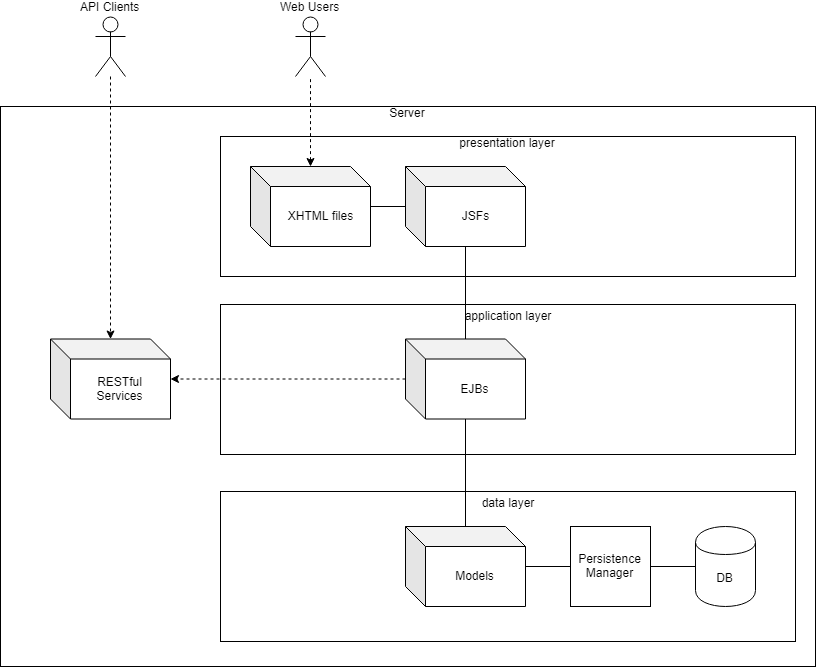

The diagram above was exported from draw.io. Its source (the exported page's mxGraphModel, read from the mxfile embedded in the PNG):
<mxGraphModel dx="885" dy="1291" grid="1" gridSize="10" guides="1" tooltips="1" connect="1" arrows="1" fold="1" page="1" pageScale="1" pageWidth="827" pageHeight="1169" background="#ffffff" math="0" shadow="0">
  <root>
    <mxCell id="0" />
    <mxCell id="1" parent="0" />
    <mxCell id="A7blnSa8YaIZkC6UjXhC-31" value="Server&lt;br&gt;&lt;br&gt;&lt;br&gt;&lt;br&gt;&lt;br&gt;&lt;br&gt;&lt;br&gt;&lt;br&gt;&lt;br&gt;&lt;br&gt;&lt;br&gt;&lt;br&gt;&lt;br&gt;&lt;br&gt;&lt;br&gt;&lt;br&gt;&lt;br&gt;&lt;br&gt;&lt;br&gt;&lt;br&gt;&lt;br&gt;&lt;br&gt;&lt;br&gt;&lt;br&gt;&lt;br&gt;&lt;br&gt;&lt;br&gt;&lt;br&gt;&lt;br&gt;&lt;br&gt;&lt;br&gt;&lt;br&gt;&lt;br&gt;&lt;br&gt;&lt;br&gt;&lt;br&gt;&lt;br&gt;&lt;br&gt;&lt;br&gt;&lt;br&gt;" style="rounded=0;whiteSpace=wrap;html=1;fillColor=none;" vertex="1" parent="1">
      <mxGeometry y="390" width="815" height="560" as="geometry" />
    </mxCell>
    <mxCell id="A7blnSa8YaIZkC6UjXhC-19" value="application layer&lt;br&gt;&lt;br&gt;&lt;br&gt;&lt;br&gt;&lt;br&gt;&lt;br&gt;&lt;br&gt;&lt;br&gt;&lt;br&gt;&lt;br&gt;" style="rounded=0;whiteSpace=wrap;html=1;fillColor=none;" vertex="1" parent="1">
      <mxGeometry x="220" y="588" width="575" height="150" as="geometry" />
    </mxCell>
    <mxCell id="A7blnSa8YaIZkC6UjXhC-15" value="presentation layer&lt;br&gt;&lt;br&gt;&lt;br&gt;&lt;br&gt;&lt;br&gt;&lt;br&gt;&lt;br&gt;&lt;br&gt;&lt;br&gt;&lt;br&gt;" style="rounded=0;whiteSpace=wrap;html=1;fillColor=none;" vertex="1" parent="1">
      <mxGeometry x="220" y="420" width="575" height="140" as="geometry" />
    </mxCell>
    <mxCell id="A7blnSa8YaIZkC6UjXhC-8" value="data layer&lt;br&gt;&lt;br&gt;&lt;br&gt;&lt;br&gt;&lt;br&gt;&lt;br&gt;&lt;br&gt;&lt;br&gt;&lt;br&gt;&lt;br&gt;" style="rounded=0;whiteSpace=wrap;html=1;fillColor=none;" vertex="1" parent="1">
      <mxGeometry x="220" y="775" width="575" height="150" as="geometry" />
    </mxCell>
    <mxCell id="A7blnSa8YaIZkC6UjXhC-3" value="DB&lt;br&gt;" style="shape=cylinder;whiteSpace=wrap;html=1;boundedLbl=1;backgroundOutline=1;" vertex="1" parent="1">
      <mxGeometry x="695" y="810" width="60" height="80" as="geometry" />
    </mxCell>
    <mxCell id="A7blnSa8YaIZkC6UjXhC-4" value="Persistence&lt;br&gt;Manager&lt;br&gt;" style="whiteSpace=wrap;html=1;aspect=fixed;" vertex="1" parent="1">
      <mxGeometry x="570" y="810" width="80" height="80" as="geometry" />
    </mxCell>
    <mxCell id="A7blnSa8YaIZkC6UjXhC-5" value="" style="endArrow=none;html=1;" edge="1" parent="1" source="A7blnSa8YaIZkC6UjXhC-4" target="A7blnSa8YaIZkC6UjXhC-3">
      <mxGeometry width="50" height="50" relative="1" as="geometry">
        <mxPoint x="575" y="960" as="sourcePoint" />
        <mxPoint x="625" y="910" as="targetPoint" />
      </mxGeometry>
    </mxCell>
    <mxCell id="A7blnSa8YaIZkC6UjXhC-6" value="Models&lt;br&gt;" style="shape=cube;whiteSpace=wrap;html=1;boundedLbl=1;backgroundOutline=1;darkOpacity=0.05;darkOpacity2=0.1;" vertex="1" parent="1">
      <mxGeometry x="405" y="810" width="120" height="80" as="geometry" />
    </mxCell>
    <mxCell id="A7blnSa8YaIZkC6UjXhC-7" value="" style="endArrow=none;html=1;" edge="1" parent="1" source="A7blnSa8YaIZkC6UjXhC-6" target="A7blnSa8YaIZkC6UjXhC-4">
      <mxGeometry width="50" height="50" relative="1" as="geometry">
        <mxPoint x="535" y="1010" as="sourcePoint" />
        <mxPoint x="585" y="960" as="targetPoint" />
      </mxGeometry>
    </mxCell>
    <mxCell id="A7blnSa8YaIZkC6UjXhC-9" value="JSFs&lt;br&gt;" style="shape=cube;whiteSpace=wrap;html=1;boundedLbl=1;backgroundOutline=1;darkOpacity=0.05;darkOpacity2=0.1;" vertex="1" parent="1">
      <mxGeometry x="405" y="450" width="120" height="80" as="geometry" />
    </mxCell>
    <mxCell id="A7blnSa8YaIZkC6UjXhC-11" value="" style="endArrow=none;html=1;" edge="1" parent="1" source="A7blnSa8YaIZkC6UjXhC-12" target="A7blnSa8YaIZkC6UjXhC-9">
      <mxGeometry width="50" height="50" relative="1" as="geometry">
        <mxPoint x="465" y="640" as="sourcePoint" />
        <mxPoint x="355" y="510" as="targetPoint" />
      </mxGeometry>
    </mxCell>
    <mxCell id="A7blnSa8YaIZkC6UjXhC-12" value="EJBs&lt;br&gt;" style="shape=cube;whiteSpace=wrap;html=1;boundedLbl=1;backgroundOutline=1;darkOpacity=0.05;darkOpacity2=0.1;" vertex="1" parent="1">
      <mxGeometry x="405" y="622.5" width="120" height="80" as="geometry" />
    </mxCell>
    <mxCell id="A7blnSa8YaIZkC6UjXhC-13" value="" style="endArrow=none;html=1;" edge="1" target="A7blnSa8YaIZkC6UjXhC-12" parent="1">
      <mxGeometry width="50" height="50" relative="1" as="geometry">
        <mxPoint x="465" y="810" as="sourcePoint" />
        <mxPoint x="355" y="680" as="targetPoint" />
      </mxGeometry>
    </mxCell>
    <mxCell id="A7blnSa8YaIZkC6UjXhC-14" value="RESTful&lt;br&gt;Services&lt;br&gt;" style="shape=cube;whiteSpace=wrap;html=1;boundedLbl=1;backgroundOutline=1;darkOpacity=0.05;darkOpacity2=0.1;" vertex="1" parent="1">
      <mxGeometry x="50" y="622.5" width="120" height="80" as="geometry" />
    </mxCell>
    <mxCell id="A7blnSa8YaIZkC6UjXhC-17" value="XHTML files" style="shape=cube;whiteSpace=wrap;html=1;boundedLbl=1;backgroundOutline=1;darkOpacity=0.05;darkOpacity2=0.1;" vertex="1" parent="1">
      <mxGeometry x="250" y="450" width="120" height="80" as="geometry" />
    </mxCell>
    <mxCell id="A7blnSa8YaIZkC6UjXhC-18" value="" style="endArrow=none;html=1;" edge="1" parent="1" source="A7blnSa8YaIZkC6UjXhC-9" target="A7blnSa8YaIZkC6UjXhC-17">
      <mxGeometry width="50" height="50" relative="1" as="geometry">
        <mxPoint x="275" y="640" as="sourcePoint" />
        <mxPoint x="325" y="590" as="targetPoint" />
      </mxGeometry>
    </mxCell>
    <mxCell id="A7blnSa8YaIZkC6UjXhC-22" value="Web Users&lt;br&gt;" style="shape=umlActor;verticalLabelPosition=top;labelBackgroundColor=#ffffff;verticalAlign=bottom;html=1;outlineConnect=0;fillColor=none;direction=east;labelPosition=center;align=center;" vertex="1" parent="1">
      <mxGeometry x="295" y="300" width="30" height="60" as="geometry" />
    </mxCell>
    <mxCell id="A7blnSa8YaIZkC6UjXhC-23" value="API Clients" style="shape=umlActor;verticalLabelPosition=top;labelBackgroundColor=#ffffff;verticalAlign=bottom;html=1;outlineConnect=0;fillColor=none;labelPosition=center;align=center;" vertex="1" parent="1">
      <mxGeometry x="95" y="300" width="30" height="60" as="geometry" />
    </mxCell>
    <mxCell id="A7blnSa8YaIZkC6UjXhC-24" value="" style="endArrow=none;dashed=1;html=1;startArrow=classic;startFill=1;" edge="1" parent="1" source="A7blnSa8YaIZkC6UjXhC-17" target="A7blnSa8YaIZkC6UjXhC-22">
      <mxGeometry width="50" height="50" relative="1" as="geometry">
        <mxPoint x="580" y="280" as="sourcePoint" />
        <mxPoint x="630" y="230" as="targetPoint" />
      </mxGeometry>
    </mxCell>
    <mxCell id="A7blnSa8YaIZkC6UjXhC-26" value="" style="endArrow=classic;dashed=1;html=1;startArrow=none;startFill=0;endFill=1;" edge="1" parent="1" source="A7blnSa8YaIZkC6UjXhC-23" target="A7blnSa8YaIZkC6UjXhC-14">
      <mxGeometry width="50" height="50" relative="1" as="geometry">
        <mxPoint x="300" y="280" as="sourcePoint" />
        <mxPoint x="350" y="230" as="targetPoint" />
      </mxGeometry>
    </mxCell>
    <mxCell id="A7blnSa8YaIZkC6UjXhC-32" value="" style="endArrow=classic;html=1;dashed=1;" edge="1" parent="1" source="A7blnSa8YaIZkC6UjXhC-12" target="A7blnSa8YaIZkC6UjXhC-14">
      <mxGeometry width="50" height="50" relative="1" as="geometry">
        <mxPoint x="280" y="700" as="sourcePoint" />
        <mxPoint x="330" y="650" as="targetPoint" />
      </mxGeometry>
    </mxCell>
  </root>
</mxGraphModel>